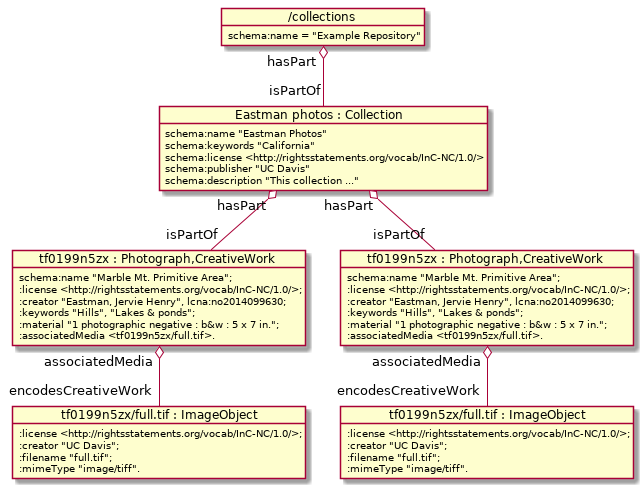

The diagram above was rendered by PlantUML. Its source (embedded in the PNG):
@startuml
object "/collections" as Collections {
     schema:name = "Example Repository"
}

object "Eastman photos : Collection" as Eastman {
schema:name "Eastman Photos"
schema:keywords "California"
schema:license <http://rightsstatements.org/vocab/InC-NC/1.0/>
schema:publisher "UC Davis"
schema:description "This collection ..."
}

object "tf0199n5zx : Photograph,CreativeWork" as tf0 {
 schema:name "Marble Mt. Primitive Area";
 :license <http://rightsstatements.org/vocab/InC-NC/1.0/>;
 :creator "Eastman, Jervie Henry", lcna:no2014099630;
 :keywords "Hills", "Lakes & ponds";
 :material "1 photographic negative : b&w : 5 x 7 in.";
 :associatedMedia <tf0199n5zx/full.tif>.
}

object "tf0199n5zx/full.tif : ImageObject" as tf0i {
 :license <http://rightsstatements.org/vocab/InC-NC/1.0/>;
 :creator "UC Davis";
 :filename "full.tif";
 :mimeType "image/tiff".
}

object "tf0199n5zx : Photograph,CreativeWork" as tf1 {
 schema:name "Marble Mt. Primitive Area";
 :license <http://rightsstatements.org/vocab/InC-NC/1.0/>;
 :creator "Eastman, Jervie Henry", lcna:no2014099630;
 :keywords "Hills", "Lakes & ponds";
 :material "1 photographic negative : b&w : 5 x 7 in.";
 :associatedMedia <tf0199n5zx/full.tif>.
}

object "tf0199n5zx/full.tif : ImageObject" as tf1i {
 :license <http://rightsstatements.org/vocab/InC-NC/1.0/>;
 :creator "UC Davis";
 :filename "full.tif";
 :mimeType "image/tiff".
}

Collections "hasPart" o-- "isPartOf" Eastman
Eastman "hasPart" o-- "isPartOf" tf0
tf0 "associatedMedia" o-- "encodesCreativeWork" tf0i
Eastman "hasPart" o-- "isPartOf" tf1
tf1 "associatedMedia" o-- "encodesCreativeWork" tf1i

  @enduml